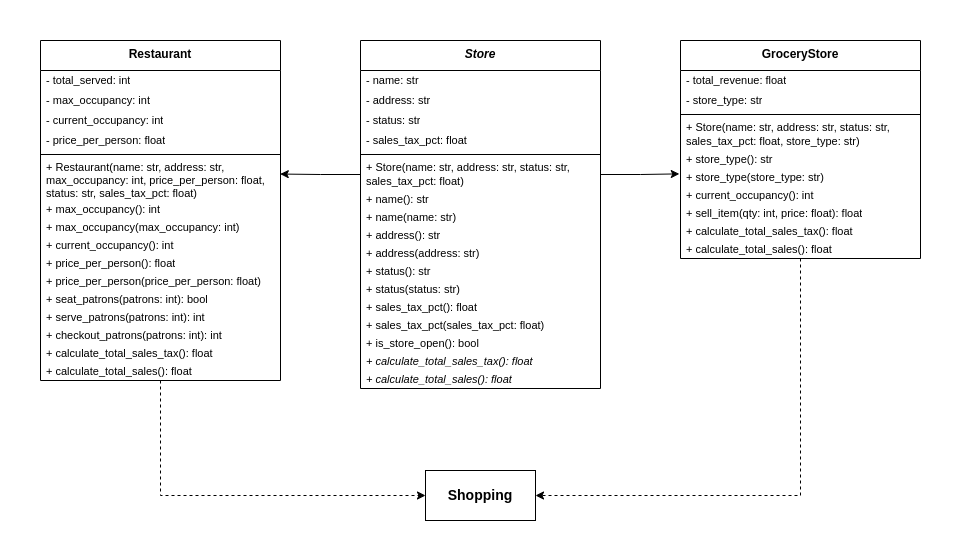

The diagram above was exported from draw.io. Its source (the exported page's mxGraphModel, read from the mxfile embedded in the PNG):
<mxGraphModel dx="2074" dy="1124" grid="1" gridSize="10" guides="1" tooltips="1" connect="1" arrows="1" fold="1" page="1" pageScale="1" pageWidth="960" pageHeight="560" math="0" shadow="0">
  <root>
    <mxCell id="WIyWlLk6GJQsqaUBKTNV-0" />
    <mxCell id="WIyWlLk6GJQsqaUBKTNV-1" parent="WIyWlLk6GJQsqaUBKTNV-0" />
    <mxCell id="oAeWeOyywlavheIQp_EQ-43" value="&lt;i&gt;Store&lt;/i&gt;" style="swimlane;fontStyle=1;align=center;verticalAlign=top;childLayout=stackLayout;horizontal=1;startSize=30;horizontalStack=0;resizeParent=1;resizeParentMax=0;resizeLast=0;collapsible=0;marginBottom=0;whiteSpace=wrap;html=1;" parent="WIyWlLk6GJQsqaUBKTNV-1" vertex="1">
      <mxGeometry x="360" y="40" width="240" height="348" as="geometry" />
    </mxCell>
    <mxCell id="oAeWeOyywlavheIQp_EQ-44" value="- name: str" style="text;strokeColor=none;fillColor=none;align=left;verticalAlign=middle;spacingLeft=4;spacingRight=4;overflow=hidden;rotatable=0;points=[[0,0.5],[1,0.5]];portConstraint=eastwest;whiteSpace=wrap;html=1;fontSize=11;" parent="oAeWeOyywlavheIQp_EQ-43" vertex="1">
      <mxGeometry y="30" width="240" height="20" as="geometry" />
    </mxCell>
    <mxCell id="rgos0depHT-uJ3BXyTeP-0" value="- address: str" style="text;strokeColor=none;fillColor=none;align=left;verticalAlign=middle;spacingLeft=4;spacingRight=4;overflow=hidden;rotatable=0;points=[[0,0.5],[1,0.5]];portConstraint=eastwest;whiteSpace=wrap;html=1;fontSize=11;" parent="oAeWeOyywlavheIQp_EQ-43" vertex="1">
      <mxGeometry y="50" width="240" height="20" as="geometry" />
    </mxCell>
    <mxCell id="rgos0depHT-uJ3BXyTeP-2" value="- status: str" style="text;strokeColor=none;fillColor=none;align=left;verticalAlign=middle;spacingLeft=4;spacingRight=4;overflow=hidden;rotatable=0;points=[[0,0.5],[1,0.5]];portConstraint=eastwest;whiteSpace=wrap;html=1;fontSize=11;" parent="oAeWeOyywlavheIQp_EQ-43" vertex="1">
      <mxGeometry y="70" width="240" height="20" as="geometry" />
    </mxCell>
    <mxCell id="rgos0depHT-uJ3BXyTeP-3" value="- sales_tax_pct: float" style="text;strokeColor=none;fillColor=none;align=left;verticalAlign=middle;spacingLeft=4;spacingRight=4;overflow=hidden;rotatable=0;points=[[0,0.5],[1,0.5]];portConstraint=eastwest;whiteSpace=wrap;html=1;fontSize=11;" parent="oAeWeOyywlavheIQp_EQ-43" vertex="1">
      <mxGeometry y="90" width="240" height="20" as="geometry" />
    </mxCell>
    <mxCell id="oAeWeOyywlavheIQp_EQ-49" value="" style="line;strokeWidth=1;fillColor=none;align=left;verticalAlign=middle;spacingTop=-1;spacingLeft=3;spacingRight=3;rotatable=0;labelPosition=right;points=[];portConstraint=eastwest;strokeColor=inherit;" parent="oAeWeOyywlavheIQp_EQ-43" vertex="1">
      <mxGeometry y="110" width="240" height="8" as="geometry" />
    </mxCell>
    <mxCell id="oAeWeOyywlavheIQp_EQ-51" value="+ Store(name: str, address: str, status: str, sales_tax_pct: float)" style="text;strokeColor=none;fillColor=none;align=left;verticalAlign=middle;spacingLeft=4;spacingRight=4;overflow=hidden;rotatable=0;points=[[0,0.5],[1,0.5]];portConstraint=eastwest;whiteSpace=wrap;html=1;fontSize=11;" parent="oAeWeOyywlavheIQp_EQ-43" vertex="1">
      <mxGeometry y="118" width="240" height="32" as="geometry" />
    </mxCell>
    <mxCell id="bbliB93K8uDW3tGXe22l-0" value="+&amp;nbsp;name(&lt;span style=&quot;background-color: initial;&quot;&gt;): str&lt;/span&gt;" style="text;strokeColor=none;fillColor=none;align=left;verticalAlign=middle;spacingLeft=4;spacingRight=4;overflow=hidden;rotatable=0;points=[[0,0.5],[1,0.5]];portConstraint=eastwest;whiteSpace=wrap;html=1;fontSize=11;" parent="oAeWeOyywlavheIQp_EQ-43" vertex="1">
      <mxGeometry y="150" width="240" height="18" as="geometry" />
    </mxCell>
    <mxCell id="oAeWeOyywlavheIQp_EQ-54" value="+&amp;nbsp;name(name: str&lt;span style=&quot;background-color: initial;&quot;&gt;)&lt;/span&gt;" style="text;strokeColor=none;fillColor=none;align=left;verticalAlign=middle;spacingLeft=4;spacingRight=4;overflow=hidden;rotatable=0;points=[[0,0.5],[1,0.5]];portConstraint=eastwest;whiteSpace=wrap;html=1;fontSize=11;" parent="oAeWeOyywlavheIQp_EQ-43" vertex="1">
      <mxGeometry y="168" width="240" height="18" as="geometry" />
    </mxCell>
    <mxCell id="bbliB93K8uDW3tGXe22l-1" value="+ address(&lt;span style=&quot;background-color: initial;&quot;&gt;): str&lt;/span&gt;" style="text;strokeColor=none;fillColor=none;align=left;verticalAlign=middle;spacingLeft=4;spacingRight=4;overflow=hidden;rotatable=0;points=[[0,0.5],[1,0.5]];portConstraint=eastwest;whiteSpace=wrap;html=1;fontSize=11;" parent="oAeWeOyywlavheIQp_EQ-43" vertex="1">
      <mxGeometry y="186" width="240" height="18" as="geometry" />
    </mxCell>
    <mxCell id="oAeWeOyywlavheIQp_EQ-55" value="+&amp;nbsp;address(address: str)" style="text;strokeColor=none;fillColor=none;align=left;verticalAlign=middle;spacingLeft=4;spacingRight=4;overflow=hidden;rotatable=0;points=[[0,0.5],[1,0.5]];portConstraint=eastwest;whiteSpace=wrap;html=1;fontSize=11;" parent="oAeWeOyywlavheIQp_EQ-43" vertex="1">
      <mxGeometry y="204" width="240" height="18" as="geometry" />
    </mxCell>
    <mxCell id="bbliB93K8uDW3tGXe22l-2" value="+ status(&lt;span style=&quot;background-color: initial;&quot;&gt;): str&lt;/span&gt;" style="text;strokeColor=none;fillColor=none;align=left;verticalAlign=middle;spacingLeft=4;spacingRight=4;overflow=hidden;rotatable=0;points=[[0,0.5],[1,0.5]];portConstraint=eastwest;whiteSpace=wrap;html=1;fontSize=11;" parent="oAeWeOyywlavheIQp_EQ-43" vertex="1">
      <mxGeometry y="222" width="240" height="18" as="geometry" />
    </mxCell>
    <mxCell id="oAeWeOyywlavheIQp_EQ-56" value="+ status(status: str)" style="text;strokeColor=none;fillColor=none;align=left;verticalAlign=middle;spacingLeft=4;spacingRight=4;overflow=hidden;rotatable=0;points=[[0,0.5],[1,0.5]];portConstraint=eastwest;whiteSpace=wrap;html=1;fontSize=11;" parent="oAeWeOyywlavheIQp_EQ-43" vertex="1">
      <mxGeometry y="240" width="240" height="18" as="geometry" />
    </mxCell>
    <mxCell id="bbliB93K8uDW3tGXe22l-3" value="+&amp;nbsp;sales_tax_pct(&lt;span style=&quot;background-color: initial;&quot;&gt;): float&lt;/span&gt;" style="text;strokeColor=none;fillColor=none;align=left;verticalAlign=middle;spacingLeft=4;spacingRight=4;overflow=hidden;rotatable=0;points=[[0,0.5],[1,0.5]];portConstraint=eastwest;whiteSpace=wrap;html=1;fontSize=11;" parent="oAeWeOyywlavheIQp_EQ-43" vertex="1">
      <mxGeometry y="258" width="240" height="18" as="geometry" />
    </mxCell>
    <mxCell id="rgos0depHT-uJ3BXyTeP-5" value="+&amp;nbsp;sales_tax_pct(sales_tax_pct: float)" style="text;strokeColor=none;fillColor=none;align=left;verticalAlign=middle;spacingLeft=4;spacingRight=4;overflow=hidden;rotatable=0;points=[[0,0.5],[1,0.5]];portConstraint=eastwest;whiteSpace=wrap;html=1;fontSize=11;" parent="oAeWeOyywlavheIQp_EQ-43" vertex="1">
      <mxGeometry y="276" width="240" height="18" as="geometry" />
    </mxCell>
    <mxCell id="9212bw_EbjLoRZrMJDlf-12" value="+ is_store_open(&lt;span style=&quot;background-color: initial;&quot;&gt;): bool&lt;/span&gt;" style="text;strokeColor=none;fillColor=none;align=left;verticalAlign=middle;spacingLeft=4;spacingRight=4;overflow=hidden;rotatable=0;points=[[0,0.5],[1,0.5]];portConstraint=eastwest;whiteSpace=wrap;html=1;fontSize=11;" parent="oAeWeOyywlavheIQp_EQ-43" vertex="1">
      <mxGeometry y="294" width="240" height="18" as="geometry" />
    </mxCell>
    <mxCell id="bbliB93K8uDW3tGXe22l-5" value="+&amp;nbsp;calculate_total_sales_tax(&lt;span style=&quot;background-color: initial;&quot;&gt;): float&lt;/span&gt;" style="text;strokeColor=none;fillColor=none;align=left;verticalAlign=middle;spacingLeft=4;spacingRight=4;overflow=hidden;rotatable=0;points=[[0,0.5],[1,0.5]];portConstraint=eastwest;whiteSpace=wrap;html=1;fontSize=11;fontStyle=2" parent="oAeWeOyywlavheIQp_EQ-43" vertex="1">
      <mxGeometry y="312" width="240" height="18" as="geometry" />
    </mxCell>
    <mxCell id="oAeWeOyywlavheIQp_EQ-57" value="+&amp;nbsp;calculate_total_sales(&lt;span style=&quot;background-color: initial;&quot;&gt;): float&lt;/span&gt;" style="text;strokeColor=none;fillColor=none;align=left;verticalAlign=middle;spacingLeft=4;spacingRight=4;overflow=hidden;rotatable=0;points=[[0,0.5],[1,0.5]];portConstraint=eastwest;whiteSpace=wrap;html=1;fontSize=11;fontStyle=2" parent="oAeWeOyywlavheIQp_EQ-43" vertex="1">
      <mxGeometry y="330" width="240" height="18" as="geometry" />
    </mxCell>
    <mxCell id="fwNFfMyw5ERBlZHOY2xI-47" style="edgeStyle=orthogonalEdgeStyle;rounded=0;orthogonalLoop=1;jettySize=auto;html=1;exitX=0.5;exitY=1;exitDx=0;exitDy=0;entryX=0;entryY=0.5;entryDx=0;entryDy=0;dashed=1;" parent="WIyWlLk6GJQsqaUBKTNV-1" source="fwNFfMyw5ERBlZHOY2xI-1" target="fwNFfMyw5ERBlZHOY2xI-46" edge="1">
      <mxGeometry relative="1" as="geometry" />
    </mxCell>
    <mxCell id="fwNFfMyw5ERBlZHOY2xI-1" value="Restaurant" style="swimlane;fontStyle=1;align=center;verticalAlign=top;childLayout=stackLayout;horizontal=1;startSize=30;horizontalStack=0;resizeParent=1;resizeParentMax=0;resizeLast=0;collapsible=0;marginBottom=0;whiteSpace=wrap;html=1;" parent="WIyWlLk6GJQsqaUBKTNV-1" vertex="1">
      <mxGeometry x="40" y="40" width="240" height="340" as="geometry" />
    </mxCell>
    <mxCell id="fwNFfMyw5ERBlZHOY2xI-2" value="- total_served: int" style="text;strokeColor=none;fillColor=none;align=left;verticalAlign=middle;spacingLeft=4;spacingRight=4;overflow=hidden;rotatable=0;points=[[0,0.5],[1,0.5]];portConstraint=eastwest;whiteSpace=wrap;html=1;fontSize=11;" parent="fwNFfMyw5ERBlZHOY2xI-1" vertex="1">
      <mxGeometry y="30" width="240" height="20" as="geometry" />
    </mxCell>
    <mxCell id="fwNFfMyw5ERBlZHOY2xI-3" value="- max_occupancy: int" style="text;strokeColor=none;fillColor=none;align=left;verticalAlign=middle;spacingLeft=4;spacingRight=4;overflow=hidden;rotatable=0;points=[[0,0.5],[1,0.5]];portConstraint=eastwest;whiteSpace=wrap;html=1;fontSize=11;" parent="fwNFfMyw5ERBlZHOY2xI-1" vertex="1">
      <mxGeometry y="50" width="240" height="20" as="geometry" />
    </mxCell>
    <mxCell id="fwNFfMyw5ERBlZHOY2xI-4" value="- current_occupancy: int" style="text;strokeColor=none;fillColor=none;align=left;verticalAlign=middle;spacingLeft=4;spacingRight=4;overflow=hidden;rotatable=0;points=[[0,0.5],[1,0.5]];portConstraint=eastwest;whiteSpace=wrap;html=1;fontSize=11;" parent="fwNFfMyw5ERBlZHOY2xI-1" vertex="1">
      <mxGeometry y="70" width="240" height="20" as="geometry" />
    </mxCell>
    <mxCell id="fwNFfMyw5ERBlZHOY2xI-5" value="- price_per_person: float" style="text;strokeColor=none;fillColor=none;align=left;verticalAlign=middle;spacingLeft=4;spacingRight=4;overflow=hidden;rotatable=0;points=[[0,0.5],[1,0.5]];portConstraint=eastwest;whiteSpace=wrap;html=1;fontSize=11;" parent="fwNFfMyw5ERBlZHOY2xI-1" vertex="1">
      <mxGeometry y="90" width="240" height="20" as="geometry" />
    </mxCell>
    <mxCell id="fwNFfMyw5ERBlZHOY2xI-6" value="" style="line;strokeWidth=1;fillColor=none;align=left;verticalAlign=middle;spacingTop=-1;spacingLeft=3;spacingRight=3;rotatable=0;labelPosition=right;points=[];portConstraint=eastwest;strokeColor=inherit;" parent="fwNFfMyw5ERBlZHOY2xI-1" vertex="1">
      <mxGeometry y="110" width="240" height="8" as="geometry" />
    </mxCell>
    <mxCell id="fwNFfMyw5ERBlZHOY2xI-7" value="+ Restaurant(name: str, address: str, max_occupancy: int,&amp;nbsp;price_per_person: float, status: str, sales_tax_pct: float)" style="text;strokeColor=none;fillColor=none;align=left;verticalAlign=middle;spacingLeft=4;spacingRight=4;overflow=hidden;rotatable=0;points=[[0,0.5],[1,0.5]];portConstraint=eastwest;whiteSpace=wrap;html=1;fontSize=11;" parent="fwNFfMyw5ERBlZHOY2xI-1" vertex="1">
      <mxGeometry y="118" width="240" height="42" as="geometry" />
    </mxCell>
    <mxCell id="fwNFfMyw5ERBlZHOY2xI-8" value="+&amp;nbsp;max_occupancy(&lt;span style=&quot;background-color: initial;&quot;&gt;): int&lt;/span&gt;" style="text;strokeColor=none;fillColor=none;align=left;verticalAlign=middle;spacingLeft=4;spacingRight=4;overflow=hidden;rotatable=0;points=[[0,0.5],[1,0.5]];portConstraint=eastwest;whiteSpace=wrap;html=1;fontSize=11;" parent="fwNFfMyw5ERBlZHOY2xI-1" vertex="1">
      <mxGeometry y="160" width="240" height="18" as="geometry" />
    </mxCell>
    <mxCell id="fwNFfMyw5ERBlZHOY2xI-9" value="+&amp;nbsp;max_occupancy(max_occupancy: int&lt;span style=&quot;background-color: initial;&quot;&gt;)&lt;/span&gt;" style="text;strokeColor=none;fillColor=none;align=left;verticalAlign=middle;spacingLeft=4;spacingRight=4;overflow=hidden;rotatable=0;points=[[0,0.5],[1,0.5]];portConstraint=eastwest;whiteSpace=wrap;html=1;fontSize=11;" parent="fwNFfMyw5ERBlZHOY2xI-1" vertex="1">
      <mxGeometry y="178" width="240" height="18" as="geometry" />
    </mxCell>
    <mxCell id="fwNFfMyw5ERBlZHOY2xI-19" value="+&amp;nbsp;current_occupancy(&lt;span style=&quot;background-color: initial;&quot;&gt;): int&lt;/span&gt;" style="text;strokeColor=none;fillColor=none;align=left;verticalAlign=middle;spacingLeft=4;spacingRight=4;overflow=hidden;rotatable=0;points=[[0,0.5],[1,0.5]];portConstraint=eastwest;whiteSpace=wrap;html=1;fontSize=11;" parent="fwNFfMyw5ERBlZHOY2xI-1" vertex="1">
      <mxGeometry y="196" width="240" height="18" as="geometry" />
    </mxCell>
    <mxCell id="fwNFfMyw5ERBlZHOY2xI-10" value="+ price_per_person(&lt;span style=&quot;background-color: initial;&quot;&gt;): float&lt;/span&gt;" style="text;strokeColor=none;fillColor=none;align=left;verticalAlign=middle;spacingLeft=4;spacingRight=4;overflow=hidden;rotatable=0;points=[[0,0.5],[1,0.5]];portConstraint=eastwest;whiteSpace=wrap;html=1;fontSize=11;" parent="fwNFfMyw5ERBlZHOY2xI-1" vertex="1">
      <mxGeometry y="214" width="240" height="18" as="geometry" />
    </mxCell>
    <mxCell id="fwNFfMyw5ERBlZHOY2xI-11" value="+&amp;nbsp;price_per_person(price_per_person: float)" style="text;strokeColor=none;fillColor=none;align=left;verticalAlign=middle;spacingLeft=4;spacingRight=4;overflow=hidden;rotatable=0;points=[[0,0.5],[1,0.5]];portConstraint=eastwest;whiteSpace=wrap;html=1;fontSize=11;" parent="fwNFfMyw5ERBlZHOY2xI-1" vertex="1">
      <mxGeometry y="232" width="240" height="18" as="geometry" />
    </mxCell>
    <mxCell id="fwNFfMyw5ERBlZHOY2xI-12" value="+ seat_patrons(patrons: int&lt;span style=&quot;background-color: initial;&quot;&gt;): bool&lt;/span&gt;" style="text;strokeColor=none;fillColor=none;align=left;verticalAlign=middle;spacingLeft=4;spacingRight=4;overflow=hidden;rotatable=0;points=[[0,0.5],[1,0.5]];portConstraint=eastwest;whiteSpace=wrap;html=1;fontSize=11;" parent="fwNFfMyw5ERBlZHOY2xI-1" vertex="1">
      <mxGeometry y="250" width="240" height="18" as="geometry" />
    </mxCell>
    <mxCell id="fwNFfMyw5ERBlZHOY2xI-13" value="+ serve_patrons(patrons: int&lt;span style=&quot;background-color: initial;&quot;&gt;): int&lt;/span&gt;" style="text;strokeColor=none;fillColor=none;align=left;verticalAlign=middle;spacingLeft=4;spacingRight=4;overflow=hidden;rotatable=0;points=[[0,0.5],[1,0.5]];portConstraint=eastwest;whiteSpace=wrap;html=1;fontSize=11;" parent="fwNFfMyw5ERBlZHOY2xI-1" vertex="1">
      <mxGeometry y="268" width="240" height="18" as="geometry" />
    </mxCell>
    <mxCell id="fwNFfMyw5ERBlZHOY2xI-14" value="+ checkout_patrons(patrons: int&lt;span style=&quot;background-color: initial;&quot;&gt;): int&lt;/span&gt;" style="text;strokeColor=none;fillColor=none;align=left;verticalAlign=middle;spacingLeft=4;spacingRight=4;overflow=hidden;rotatable=0;points=[[0,0.5],[1,0.5]];portConstraint=eastwest;whiteSpace=wrap;html=1;fontSize=11;" parent="fwNFfMyw5ERBlZHOY2xI-1" vertex="1">
      <mxGeometry y="286" width="240" height="18" as="geometry" />
    </mxCell>
    <mxCell id="fwNFfMyw5ERBlZHOY2xI-17" value="+&amp;nbsp;calculate_total_sales_tax(&lt;span style=&quot;background-color: initial;&quot;&gt;): float&lt;/span&gt;" style="text;strokeColor=none;fillColor=none;align=left;verticalAlign=middle;spacingLeft=4;spacingRight=4;overflow=hidden;rotatable=0;points=[[0,0.5],[1,0.5]];portConstraint=eastwest;whiteSpace=wrap;html=1;fontSize=11;fontStyle=0" parent="fwNFfMyw5ERBlZHOY2xI-1" vertex="1">
      <mxGeometry y="304" width="240" height="18" as="geometry" />
    </mxCell>
    <mxCell id="fwNFfMyw5ERBlZHOY2xI-18" value="+&amp;nbsp;calculate_total_sales(&lt;span style=&quot;background-color: initial;&quot;&gt;): float&lt;/span&gt;" style="text;strokeColor=none;fillColor=none;align=left;verticalAlign=middle;spacingLeft=4;spacingRight=4;overflow=hidden;rotatable=0;points=[[0,0.5],[1,0.5]];portConstraint=eastwest;whiteSpace=wrap;html=1;fontSize=11;fontStyle=0" parent="fwNFfMyw5ERBlZHOY2xI-1" vertex="1">
      <mxGeometry y="322" width="240" height="18" as="geometry" />
    </mxCell>
    <mxCell id="fwNFfMyw5ERBlZHOY2xI-48" style="edgeStyle=orthogonalEdgeStyle;rounded=0;orthogonalLoop=1;jettySize=auto;html=1;exitX=0.5;exitY=1;exitDx=0;exitDy=0;entryX=1;entryY=0.5;entryDx=0;entryDy=0;dashed=1;" parent="WIyWlLk6GJQsqaUBKTNV-1" source="fwNFfMyw5ERBlZHOY2xI-20" target="fwNFfMyw5ERBlZHOY2xI-46" edge="1">
      <mxGeometry relative="1" as="geometry" />
    </mxCell>
    <mxCell id="fwNFfMyw5ERBlZHOY2xI-20" value="GroceryStore" style="swimlane;fontStyle=1;align=center;verticalAlign=top;childLayout=stackLayout;horizontal=1;startSize=30;horizontalStack=0;resizeParent=1;resizeParentMax=0;resizeLast=0;collapsible=0;marginBottom=0;whiteSpace=wrap;html=1;" parent="WIyWlLk6GJQsqaUBKTNV-1" vertex="1">
      <mxGeometry x="680" y="40" width="240" height="218" as="geometry" />
    </mxCell>
    <mxCell id="fwNFfMyw5ERBlZHOY2xI-21" value="- total_revenue: float" style="text;strokeColor=none;fillColor=none;align=left;verticalAlign=middle;spacingLeft=4;spacingRight=4;overflow=hidden;rotatable=0;points=[[0,0.5],[1,0.5]];portConstraint=eastwest;whiteSpace=wrap;html=1;fontSize=11;" parent="fwNFfMyw5ERBlZHOY2xI-20" vertex="1">
      <mxGeometry y="30" width="240" height="20" as="geometry" />
    </mxCell>
    <mxCell id="fwNFfMyw5ERBlZHOY2xI-22" value="- store_type: str" style="text;strokeColor=none;fillColor=none;align=left;verticalAlign=middle;spacingLeft=4;spacingRight=4;overflow=hidden;rotatable=0;points=[[0,0.5],[1,0.5]];portConstraint=eastwest;whiteSpace=wrap;html=1;fontSize=11;" parent="fwNFfMyw5ERBlZHOY2xI-20" vertex="1">
      <mxGeometry y="50" width="240" height="20" as="geometry" />
    </mxCell>
    <mxCell id="fwNFfMyw5ERBlZHOY2xI-25" value="" style="line;strokeWidth=1;fillColor=none;align=left;verticalAlign=middle;spacingTop=-1;spacingLeft=3;spacingRight=3;rotatable=0;labelPosition=right;points=[];portConstraint=eastwest;strokeColor=inherit;" parent="fwNFfMyw5ERBlZHOY2xI-20" vertex="1">
      <mxGeometry y="70" width="240" height="8" as="geometry" />
    </mxCell>
    <mxCell id="fwNFfMyw5ERBlZHOY2xI-26" value="+ Store(name: str, address: str, status: str, sales_tax_pct: float, store_type: str)" style="text;strokeColor=none;fillColor=none;align=left;verticalAlign=middle;spacingLeft=4;spacingRight=4;overflow=hidden;rotatable=0;points=[[0,0.5],[1,0.5]];portConstraint=eastwest;whiteSpace=wrap;html=1;fontSize=11;" parent="fwNFfMyw5ERBlZHOY2xI-20" vertex="1">
      <mxGeometry y="78" width="240" height="32" as="geometry" />
    </mxCell>
    <mxCell id="fwNFfMyw5ERBlZHOY2xI-27" value="+&amp;nbsp;store_type(&lt;span style=&quot;background-color: initial;&quot;&gt;): str&lt;/span&gt;" style="text;strokeColor=none;fillColor=none;align=left;verticalAlign=middle;spacingLeft=4;spacingRight=4;overflow=hidden;rotatable=0;points=[[0,0.5],[1,0.5]];portConstraint=eastwest;whiteSpace=wrap;html=1;fontSize=11;" parent="fwNFfMyw5ERBlZHOY2xI-20" vertex="1">
      <mxGeometry y="110" width="240" height="18" as="geometry" />
    </mxCell>
    <mxCell id="fwNFfMyw5ERBlZHOY2xI-28" value="+ store_type(store_type: str&lt;span style=&quot;background-color: initial;&quot;&gt;)&lt;/span&gt;" style="text;strokeColor=none;fillColor=none;align=left;verticalAlign=middle;spacingLeft=4;spacingRight=4;overflow=hidden;rotatable=0;points=[[0,0.5],[1,0.5]];portConstraint=eastwest;whiteSpace=wrap;html=1;fontSize=11;" parent="fwNFfMyw5ERBlZHOY2xI-20" vertex="1">
      <mxGeometry y="128" width="240" height="18" as="geometry" />
    </mxCell>
    <mxCell id="fwNFfMyw5ERBlZHOY2xI-29" value="+&amp;nbsp;current_occupancy(&lt;span style=&quot;background-color: initial;&quot;&gt;): int&lt;/span&gt;" style="text;strokeColor=none;fillColor=none;align=left;verticalAlign=middle;spacingLeft=4;spacingRight=4;overflow=hidden;rotatable=0;points=[[0,0.5],[1,0.5]];portConstraint=eastwest;whiteSpace=wrap;html=1;fontSize=11;" parent="fwNFfMyw5ERBlZHOY2xI-20" vertex="1">
      <mxGeometry y="146" width="240" height="18" as="geometry" />
    </mxCell>
    <mxCell id="fwNFfMyw5ERBlZHOY2xI-30" value="+ sell_item(qty: int, price: float&lt;span style=&quot;background-color: initial;&quot;&gt;): float&lt;/span&gt;" style="text;strokeColor=none;fillColor=none;align=left;verticalAlign=middle;spacingLeft=4;spacingRight=4;overflow=hidden;rotatable=0;points=[[0,0.5],[1,0.5]];portConstraint=eastwest;whiteSpace=wrap;html=1;fontSize=11;" parent="fwNFfMyw5ERBlZHOY2xI-20" vertex="1">
      <mxGeometry y="164" width="240" height="18" as="geometry" />
    </mxCell>
    <mxCell id="fwNFfMyw5ERBlZHOY2xI-35" value="+&amp;nbsp;calculate_total_sales_tax(&lt;span style=&quot;background-color: initial;&quot;&gt;): float&lt;/span&gt;" style="text;strokeColor=none;fillColor=none;align=left;verticalAlign=middle;spacingLeft=4;spacingRight=4;overflow=hidden;rotatable=0;points=[[0,0.5],[1,0.5]];portConstraint=eastwest;whiteSpace=wrap;html=1;fontSize=11;fontStyle=0" parent="fwNFfMyw5ERBlZHOY2xI-20" vertex="1">
      <mxGeometry y="182" width="240" height="18" as="geometry" />
    </mxCell>
    <mxCell id="fwNFfMyw5ERBlZHOY2xI-36" value="+&amp;nbsp;calculate_total_sales(&lt;span style=&quot;background-color: initial;&quot;&gt;): float&lt;/span&gt;" style="text;strokeColor=none;fillColor=none;align=left;verticalAlign=middle;spacingLeft=4;spacingRight=4;overflow=hidden;rotatable=0;points=[[0,0.5],[1,0.5]];portConstraint=eastwest;whiteSpace=wrap;html=1;fontSize=11;fontStyle=0" parent="fwNFfMyw5ERBlZHOY2xI-20" vertex="1">
      <mxGeometry y="200" width="240" height="18" as="geometry" />
    </mxCell>
    <mxCell id="fwNFfMyw5ERBlZHOY2xI-43" style="edgeStyle=orthogonalEdgeStyle;rounded=0;orthogonalLoop=1;jettySize=auto;html=1;exitX=0;exitY=0.5;exitDx=0;exitDy=0;entryX=0.999;entryY=0.37;entryDx=0;entryDy=0;entryPerimeter=0;" parent="WIyWlLk6GJQsqaUBKTNV-1" source="oAeWeOyywlavheIQp_EQ-51" target="fwNFfMyw5ERBlZHOY2xI-7" edge="1">
      <mxGeometry relative="1" as="geometry" />
    </mxCell>
    <mxCell id="fwNFfMyw5ERBlZHOY2xI-44" style="edgeStyle=orthogonalEdgeStyle;rounded=0;orthogonalLoop=1;jettySize=auto;html=1;exitX=1;exitY=0.5;exitDx=0;exitDy=0;entryX=-0.005;entryY=0.299;entryDx=0;entryDy=0;entryPerimeter=0;" parent="WIyWlLk6GJQsqaUBKTNV-1" source="oAeWeOyywlavheIQp_EQ-51" target="fwNFfMyw5ERBlZHOY2xI-28" edge="1">
      <mxGeometry relative="1" as="geometry" />
    </mxCell>
    <mxCell id="fwNFfMyw5ERBlZHOY2xI-46" value="Shopping" style="html=1;whiteSpace=wrap;fontSize=14;fontStyle=1" parent="WIyWlLk6GJQsqaUBKTNV-1" vertex="1">
      <mxGeometry x="425" y="470" width="110" height="50" as="geometry" />
    </mxCell>
  </root>
</mxGraphModel>